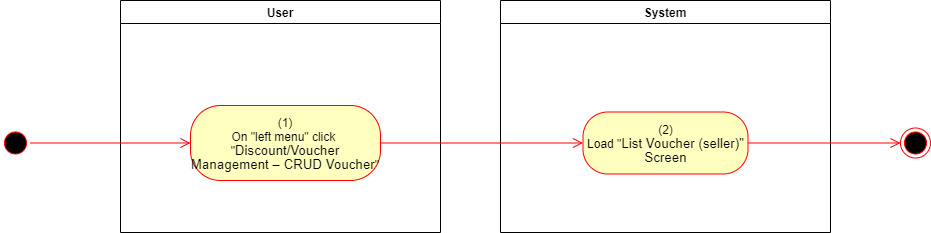

The diagram above was exported from draw.io. Its source (the exported page's mxGraphModel, read from the mxfile embedded in the PNG):
<mxGraphModel dx="1086" dy="806" grid="1" gridSize="10" guides="1" tooltips="1" connect="1" arrows="1" fold="1" page="1" pageScale="1" pageWidth="850" pageHeight="1100" math="0" shadow="0">
  <root>
    <mxCell id="0" />
    <mxCell id="1" parent="0" />
    <mxCell id="38tYI42JaFT_1t49LuNL-1" value="User" style="swimlane;whiteSpace=wrap" parent="1" vertex="1">
      <mxGeometry x="140" y="128" width="320" height="232" as="geometry">
        <mxRectangle x="120" y="128" width="60" height="23" as="alternateBounds" />
      </mxGeometry>
    </mxCell>
    <mxCell id="38tYI42JaFT_1t49LuNL-2" value="&lt;span&gt;(1)&lt;/span&gt;&lt;br style=&quot;padding: 0px ; margin: 0px&quot;&gt;&lt;span&gt;On &quot;left menu&quot; click&amp;nbsp;&lt;/span&gt;&lt;br style=&quot;padding: 0px ; margin: 0px&quot;&gt;&lt;span&gt;&quot;&lt;/span&gt;&lt;span lang=&quot;EN-GB&quot; style=&quot;font-size: 10pt ; line-height: 107% ; font-family: &amp;#34;arial&amp;#34; , sans-serif&quot;&gt;Discount/Voucher&lt;br/&gt;Management – CRUD Voucher&lt;/span&gt;&lt;span&gt;&quot;&lt;/span&gt;" style="rounded=1;whiteSpace=wrap;html=1;arcSize=40;fontColor=#000000;fillColor=#ffffc0;strokeColor=#ff0000;" parent="38tYI42JaFT_1t49LuNL-1" vertex="1">
      <mxGeometry x="70" y="105" width="190" height="75" as="geometry" />
    </mxCell>
    <mxCell id="38tYI42JaFT_1t49LuNL-3" value="System" style="swimlane;whiteSpace=wrap;startSize=23;" parent="1" vertex="1">
      <mxGeometry x="520" y="128" width="330" height="232" as="geometry" />
    </mxCell>
    <mxCell id="38tYI42JaFT_1t49LuNL-4" value="(2)&lt;br&gt;Load &quot;&lt;span lang=&quot;EN-GB&quot; style=&quot;font-size: 10pt ; line-height: 107% ; font-family: &amp;#34;arial&amp;#34; , sans-serif&quot;&gt;&lt;span lang=&quot;EN-GB&quot; style=&quot;font-size: 10.0pt ; line-height: 107% ; font-family: &amp;#34;arial&amp;#34; , sans-serif&quot;&gt;List Voucher (seller)&lt;/span&gt;&quot;&lt;br&gt;Screen&lt;br&gt;&lt;/span&gt;" style="rounded=1;whiteSpace=wrap;html=1;arcSize=40;fontColor=#000000;fillColor=#ffffc0;strokeColor=#ff0000;" parent="38tYI42JaFT_1t49LuNL-3" vertex="1">
      <mxGeometry x="82.5" y="111.5" width="165" height="62" as="geometry" />
    </mxCell>
    <mxCell id="38tYI42JaFT_1t49LuNL-5" value="" style="ellipse;html=1;shape=startState;fillColor=#000000;strokeColor=#ff0000;" parent="1" vertex="1">
      <mxGeometry x="20" y="255.5" width="30" height="30" as="geometry" />
    </mxCell>
    <mxCell id="38tYI42JaFT_1t49LuNL-6" value="" style="edgeStyle=orthogonalEdgeStyle;html=1;verticalAlign=bottom;endArrow=open;endSize=8;strokeColor=#ff0000;rounded=0;entryX=0;entryY=0.5;entryDx=0;entryDy=0;" parent="1" source="38tYI42JaFT_1t49LuNL-5" target="38tYI42JaFT_1t49LuNL-2" edge="1">
      <mxGeometry relative="1" as="geometry">
        <mxPoint x="200" y="253" as="targetPoint" />
      </mxGeometry>
    </mxCell>
    <mxCell id="38tYI42JaFT_1t49LuNL-7" value="" style="edgeStyle=orthogonalEdgeStyle;html=1;verticalAlign=bottom;endArrow=open;endSize=8;strokeColor=#ff0000;rounded=0;entryX=0;entryY=0.5;entryDx=0;entryDy=0;" parent="1" source="38tYI42JaFT_1t49LuNL-2" target="38tYI42JaFT_1t49LuNL-4" edge="1">
      <mxGeometry relative="1" as="geometry">
        <mxPoint x="600" y="271" as="targetPoint" />
      </mxGeometry>
    </mxCell>
    <mxCell id="38tYI42JaFT_1t49LuNL-8" value="" style="ellipse;html=1;shape=endState;fillColor=#000000;strokeColor=#ff0000;" parent="1" vertex="1">
      <mxGeometry x="920" y="255.5" width="30" height="30" as="geometry" />
    </mxCell>
    <mxCell id="38tYI42JaFT_1t49LuNL-9" value="" style="edgeStyle=orthogonalEdgeStyle;html=1;verticalAlign=bottom;endArrow=open;endSize=8;strokeColor=#ff0000;rounded=0;exitX=1;exitY=0.5;exitDx=0;exitDy=0;entryX=0;entryY=0.5;entryDx=0;entryDy=0;" parent="1" source="38tYI42JaFT_1t49LuNL-4" target="38tYI42JaFT_1t49LuNL-8" edge="1">
      <mxGeometry relative="1" as="geometry">
        <mxPoint x="820" y="760" as="targetPoint" />
        <mxPoint x="850" y="785" as="sourcePoint" />
      </mxGeometry>
    </mxCell>
  </root>
</mxGraphModel>